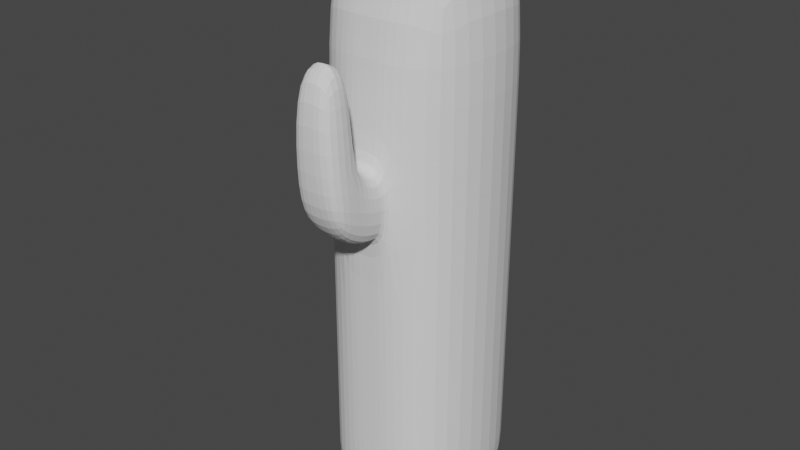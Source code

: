 # Source: cactus2.blend  (saved by Blender 2.82.7; exported with 4.5.12 LTS)
import bpy
from mathutils import Matrix  # noqa: F401  (used for matrix-valued properties, if any)

bpy.ops.wm.read_factory_settings(use_empty=True)
scene = bpy.context.scene
scene.name = 'Scene'

# ---- collections
col_collection = bpy.data.collections.new('Collection'); scene.collection.children.link(col_collection)

# ---- world
world_world = bpy.data.worlds.new('World'); scene.world = world_world
world_world.use_nodes = True; world_world.node_tree.nodes.clear()
_N = world_world.node_tree.nodes; _L = world_world.node_tree.links
n0 = _N.new('ShaderNodeOutputWorld'); n0.name = 'World Output'; n0.location = (300, 300)
n1 = _N.new('ShaderNodeBackground'); n1.name = 'Background'; n1.location = (10, 300)
n1.inputs[0].default_value = (0.05088, 0.05088, 0.05088, 1.0)
_L.new(n1.outputs[0], n0.inputs[0])
n0.is_active_output = True
world_world.color = (0.05088, 0.05088, 0.05088)
world_world.use_sun_shadow = False
world_world.sun_shadow_jitter_overblur = 0.0

# ---- meshes
me_cube_001 = bpy.data.meshes.new('Cube.001')
me_cube_001.from_pydata([(-0.6, -0.6, -0.75), (-0.6, -0.6, 0.75), (-0.6, 0.6, -0.75), (-0.6, 0.6, 0.75), (0.6, -0.6, -0.75), (0.6, -0.6, 0.75), (0.6, 0.6, -0.75), (0.6, 0.6, 0.75), (-0.6, -0.6, 0.0508), (-0.6, -0.6, 0.25), (-0.6, 0.6, 0.25), (-0.6, 0.6, 0.0508), (0.6, 0.6, 0.25), (0.6, 0.6, 0.0508), (0.6, -0.6, 0.25), (0.6, -0.6, 0.0508), (0.25, 0.75, -0.75), (-0.25, 0.75, -0.75), (-0.25, 0.75, 0.75), (0.25, 0.75, 0.75), (-0.25, -0.75, -0.75), (0.25, -0.75, -0.75), (0.25, -0.75, 0.75), (-0.25, -0.75, 0.75), (0.25, -0.75, 0.0508), (-0.25, -0.75, 0.0508), (0.25, -0.75, 0.25), (-0.25, -0.75, 0.25), (-0.25, 0.75, 0.0508), (0.25, 0.75, 0.0508), (-0.25, 0.75, 0.25), (0.25, 0.75, 0.25), (0.2365, -1.019, 0.06326), (-0.2364, -1.019, 0.06326), (0.2365, -1.08, 0.259), (-0.2364, -1.08, 0.259), (0.2365, -1.286, 0.1329), (-0.2364, -1.286, 0.1329), (0.2365, -1.378, 0.2517), (-0.2364, -1.378, 0.2517), (0.1845, -1.019, 0.5276), (-0.1787, -1.019, 0.5276), (0.1845, -1.378, 0.5276), (-0.1787, -1.378, 0.5276), (-0.6, 0.6, -0.7292), (0.6, 0.6, -0.7292), (0.6, -0.6, -0.7292), (-0.6, -0.6, -0.7292), (-0.25, 0.75, -0.7292), (0.25, 0.75, -0.7292), (0.25, -0.75, -0.7292), (-0.25, -0.75, -0.7292), (0.0, 0.75, -0.75), (0.0, 0.75, 0.75), (0.0, -0.75, -0.75), (0.0, -0.75, 0.75), (0.0, -0.75, 0.0508), (0.0, -0.75, 0.25), (0.0, 0.75, 0.0508), (0.0, 0.75, 0.25), (0.0, -1.008, 0.0508), (5.423e-18, -1.069, 0.2573), (5.152e-17, -1.296, 0.1204), (0.0, -1.388, 0.25), (0.0, -1.008, 0.5417), (0.0, -1.388, 0.5417), (0.0, -0.75, -0.7292), (0.0, 0.75, -0.7292), (-0.75, 0.0, -0.75), (-0.75, 0.0, 0.75), (0.75, 0.0, -0.75), (0.75, 0.0, 0.75), (0.75, 0.0, 0.0508), (0.75, 0.0, 0.25), (-0.75, 0.0, 0.0508), (-0.75, 0.0, 0.25), (0.25, 0.0, 0.8019), (-0.25, 0.0, 0.8019), (-0.25, 0.0, -0.75), (0.25, 0.0, -0.75), (-0.75, 0.0, -0.7292), (0.75, 0.0, -0.7292), (0.0, 0.0, -0.75), (0.0, 0.0, 0.8019), (-0.2455, -0.8384, 0.0549), (-0.2455, -0.8545, 0.2337), (0.2456, -0.8545, 0.2337), (0.2456, -0.8384, 0.0549), (0.0, -0.835, 0.0508), (-1.249e-17, -0.8511, 0.2331)], [], [(75, 69, 3, 10), (31, 19, 7, 12), (73, 71, 5, 14), (27, 23, 1, 9), (79, 70, 4, 21), (77, 69, 1, 23), (51, 25, 8, 47), (25, 27, 9, 8), (81, 72, 15, 46), (72, 73, 14, 15), (49, 29, 13, 45), (29, 31, 12, 13), (80, 74, 11, 44), (74, 75, 10, 11), (11, 10, 30, 28), (58, 59, 31, 29), (44, 11, 28, 48), (67, 58, 29, 49), (15, 14, 26, 24), (85, 84, 33, 35), (46, 15, 24, 50), (66, 56, 25, 51), (71, 76, 22, 5), (83, 77, 23, 55), (68, 78, 20, 0), (82, 79, 21, 54), (14, 5, 22, 26), (57, 55, 23, 27), (10, 3, 18, 30), (59, 53, 19, 31), (32, 34, 38, 36), (89, 85, 35, 61), (88, 87, 32, 60), (87, 86, 34, 32), (62, 63, 39, 37), (60, 32, 36, 62), (35, 33, 37, 39), (35, 39, 43, 41), (64, 41, 43, 65), (63, 38, 42, 65), (61, 35, 41, 64), (38, 34, 40, 42), (54, 66, 51, 20), (4, 46, 50, 21), (52, 67, 49, 16), (2, 44, 48, 17), (68, 80, 44, 2), (16, 49, 45, 6), (70, 81, 46, 4), (20, 51, 47, 0), (17, 48, 67, 52), (21, 50, 66, 54), (34, 61, 64, 40), (39, 63, 65, 43), (40, 64, 65, 42), (33, 60, 62, 37), (36, 38, 63, 62), (84, 88, 60, 33), (86, 89, 61, 34), (30, 18, 53, 59), (26, 22, 55, 57), (78, 82, 54, 20), (76, 83, 55, 22), (50, 24, 56, 66), (48, 28, 58, 67), (28, 30, 59, 58), (19, 53, 83, 76), (17, 52, 82, 78), (6, 45, 81, 70), (0, 47, 80, 68), (52, 16, 79, 82), (2, 17, 78, 68), (53, 18, 77, 83), (7, 19, 76, 71), (8, 9, 75, 74), (47, 8, 74, 80), (13, 12, 73, 72), (45, 13, 72, 81), (18, 3, 69, 77), (16, 6, 70, 79), (12, 7, 71, 73), (9, 1, 69, 75), (26, 57, 89, 86), (25, 56, 88, 84), (24, 26, 86, 87), (56, 24, 87, 88), (57, 27, 85, 89), (27, 25, 84, 85)])
_uv = me_cube_001.uv_layers.new(name='UVMap')
_uv.uv.foreach_set('vector', [0.5417, 0.125, 0.625, 0.125, 0.625, 0.25, 0.5417, 0.25, 0.5417, 0.4167, 0.625, 0.4167, 0.625, 0.5, 0.5417, 0.5, 0.5417, 0.625, 0.625, 0.625, 0.625, 0.75, 0.5417, 0.75, 0.5417, 0.9167, 0.625, 0.9167, 0.625, 1.0, 0.5417, 1.0, 0.2917, 0.625, 0.375, 0.625, 0.375, 0.75, 0.2917, 0.75, 0.7917, 0.625, 0.875, 0.625, 0.875, 0.75, 0.7917, 0.75, 0.3772, 0.9167, 0.4583, 0.9167, 0.4583, 1.0, 0.3772, 1.0, 0.4583, 0.9167, 0.5417, 0.9167, 0.5417, 1.0, 0.4583, 1.0, 0.3772, 0.625, 0.4583, 0.625, 0.4583, 0.75, 0.3772, 0.75, 0.4583, 0.625, 0.5417, 0.625, 0.5417, 0.75, 0.4583, 0.75, 0.3772, 0.4167, 0.4583, 0.4167, 0.4583, 0.5, 0.3772, 0.5, 0.4583, 0.4167, 0.5417, 0.4167, 0.5417, 0.5, 0.4583, 0.5, 0.3772, 0.125, 0.4583, 0.125, 0.4583, 0.25, 0.3772, 0.25, 0.4583, 0.125, 0.5417, 0.125, 0.5417, 0.25, 0.4583, 0.25, 0.4583, 0.25, 0.5417, 0.25, 0.5417, 0.3333, 0.4583, 0.3333, 0.4583, 0.375, 0.5417, 0.375, 0.5417, 0.4167, 0.4583, 0.4167, 0.3772, 0.25, 0.4583, 0.25, 0.4583, 0.3333, 0.3772, 0.3333, 0.3772, 0.375, 0.4583, 0.375, 0.4583, 0.4167, 0.3772, 0.4167, 0.4583, 0.75, 0.5417, 0.75, 0.5417, 0.8333, 0.4583, 0.8333, 0.5417, 0.9167, 0.4583, 0.9167, 0.4583, 0.9167, 0.5417, 0.9167, 0.3772, 0.75, 0.4583, 0.75, 0.4583, 0.8333, 0.3772, 0.8333, 0.3772, 0.875, 0.4583, 0.875, 0.4583, 0.9167, 0.3772, 0.9167, 0.625, 0.625, 0.7083, 0.625, 0.7083, 0.75, 0.625, 0.75, 0.75, 0.625, 0.7917, 0.625, 0.7917, 0.75, 0.75, 0.75, 0.125, 0.625, 0.2083, 0.625, 0.2083, 0.75, 0.125, 0.75, 0.25, 0.625, 0.2917, 0.625, 0.2917, 0.75, 0.25, 0.75, 0.5417, 0.75, 0.625, 0.75, 0.625, 0.8333, 0.5417, 0.8333, 0.5417, 0.875, 0.625, 0.875, 0.625, 0.9167, 0.5417, 0.9167, 0.5417, 0.25, 0.625, 0.25, 0.625, 0.3333, 0.5417, 0.3333, 0.5417, 0.375, 0.625, 0.375, 0.625, 0.4167, 0.5417, 0.4167, 0.4583, 0.8333, 0.5417, 0.8333, 0.5417, 0.8333, 0.4583, 0.8333, 0.5417, 0.875, 0.5417, 0.9167, 0.5417, 0.9167, 0.5417, 0.875, 0.4583, 0.875, 0.4583, 0.8333, 0.4583, 0.8333, 0.4583, 0.875, 0.4583, 0.8333, 0.5417, 0.8333, 0.5417, 0.8333, 0.4583, 0.8333, 0.4583, 0.875, 0.5417, 0.875, 0.5417, 0.9167, 0.4583, 0.9167, 0.4583, 0.875, 0.4583, 0.8333, 0.4583, 0.8333, 0.4583, 0.875, 0.5417, 0.9167, 0.4583, 0.9167, 0.4583, 0.9167, 0.5417, 0.9167, 0.5417, 0.9167, 0.5417, 0.9167, 0.5417, 0.9167, 0.5417, 0.9167, 0.5417, 0.875, 0.5417, 0.9167, 0.5417, 0.9167, 0.5417, 0.875, 0.5417, 0.875, 0.5417, 0.8333, 0.5417, 0.8333, 0.5417, 0.875, 0.5417, 0.875, 0.5417, 0.9167, 0.5417, 0.9167, 0.5417, 0.875, 0.5417, 0.8333, 0.5417, 0.8333, 0.5417, 0.8333, 0.5417, 0.8333, 0.375, 0.875, 0.3772, 0.875, 0.3772, 0.9167, 0.375, 0.9167, 0.375, 0.75, 0.3772, 0.75, 0.3772, 0.8333, 0.375, 0.8333, 0.375, 0.375, 0.3772, 0.375, 0.3772, 0.4167, 0.375, 0.4167, 0.375, 0.25, 0.3772, 0.25, 0.3772, 0.3333, 0.375, 0.3333, 0.375, 0.125, 0.3772, 0.125, 0.3772, 0.25, 0.375, 0.25, 0.375, 0.4167, 0.3772, 0.4167, 0.3772, 0.5, 0.375, 0.5, 0.375, 0.625, 0.3772, 0.625, 0.3772, 0.75, 0.375, 0.75, 0.375, 0.9167, 0.3772, 0.9167, 0.3772, 1.0, 0.375, 1.0, 0.375, 0.3333, 0.3772, 0.3333, 0.3772, 0.375, 0.375, 0.375, 0.375, 0.8333, 0.3772, 0.8333, 0.3772, 0.875, 0.375, 0.875, 0.5417, 0.8333, 0.5417, 0.875, 0.5417, 0.875, 0.5417, 0.8333, 0.5417, 0.9167, 0.5417, 0.875, 0.5417, 0.875, 0.5417, 0.9167, 0.5417, 0.8333, 0.5417, 0.875, 0.5417, 0.875, 0.5417, 0.8333, 0.4583, 0.9167, 0.4583, 0.875, 0.4583, 0.875, 0.4583, 0.9167, 0.4583, 0.8333, 0.5417, 0.8333, 0.5417, 0.875, 0.4583, 0.875, 0.4583, 0.9167, 0.4583, 0.875, 0.4583, 0.875, 0.4583, 0.9167, 0.5417, 0.8333, 0.5417, 0.875, 0.5417, 0.875, 0.5417, 0.8333, 0.5417, 0.3333, 0.625, 0.3333, 0.625, 0.375, 0.5417, 0.375, 0.5417, 0.8333, 0.625, 0.8333, 0.625, 0.875, 0.5417, 0.875, 0.2083, 0.625, 0.25, 0.625, 0.25, 0.75, 0.2083, 0.75, 0.7083, 0.625, 0.75, 0.625, 0.75, 0.75, 0.7083, 0.75, 0.3772, 0.8333, 0.4583, 0.8333, 0.4583, 0.875, 0.3772, 0.875, 0.3772, 0.3333, 0.4583, 0.3333, 0.4583, 0.375, 0.3772, 0.375, 0.4583, 0.3333, 0.5417, 0.3333, 0.5417, 0.375, 0.4583, 0.375, 0.7083, 0.5, 0.75, 0.5, 0.75, 0.625, 0.7083, 0.625, 0.2083, 0.5, 0.25, 0.5, 0.25, 0.625, 0.2083, 0.625, 0.375, 0.5, 0.3772, 0.5, 0.3772, 0.625, 0.375, 0.625, 0.375, 0.0, 0.3772, 0.0, 0.3772, 0.125, 0.375, 0.125, 0.25, 0.5, 0.2917, 0.5, 0.2917, 0.625, 0.25, 0.625, 0.125, 0.5, 0.2083, 0.5, 0.2083, 0.625, 0.125, 0.625, 0.75, 0.5, 0.7917, 0.5, 0.7917, 0.625, 0.75, 0.625, 0.625, 0.5, 0.7083, 0.5, 0.7083, 0.625, 0.625, 0.625, 0.4583, 0.0, 0.5417, 0.0, 0.5417, 0.125, 0.4583, 0.125, 0.3772, 0.0, 0.4583, 0.0, 0.4583, 0.125, 0.3772, 0.125, 0.4583, 0.5, 0.5417, 0.5, 0.5417, 0.625, 0.4583, 0.625, 0.3772, 0.5, 0.4583, 0.5, 0.4583, 0.625, 0.3772, 0.625, 0.7917, 0.5, 0.875, 0.5, 0.875, 0.625, 0.7917, 0.625, 0.2917, 0.5, 0.375, 0.5, 0.375, 0.625, 0.2917, 0.625, 0.5417, 0.5, 0.625, 0.5, 0.625, 0.625, 0.5417, 0.625, 0.5417, 0.0, 0.625, 0.0, 0.625, 0.125, 0.5417, 0.125, 0.5417, 0.8333, 0.5417, 0.875, 0.5417, 0.875, 0.5417, 0.8333, 0.4583, 0.9167, 0.4583, 0.875, 0.4583, 0.875, 0.4583, 0.9167, 0.4583, 0.8333, 0.5417, 0.8333, 0.5417, 0.8333, 0.4583, 0.8333, 0.4583, 0.875, 0.4583, 0.8333, 0.4583, 0.8333, 0.4583, 0.875, 0.5417, 0.875, 0.5417, 0.9167, 0.5417, 0.9167, 0.5417, 0.875, 0.5417, 0.9167, 0.4583, 0.9167, 0.4583, 0.9167, 0.5417, 0.9167])
me_cube_001.use_remesh_fix_poles = True
me_cube_001.use_remesh_preserve_attributes = False
me_cube_001.use_mirror_vertex_groups = False
me_cube_001.update()

# ---- objects
ob_cube = bpy.data.objects.new('Cube', me_cube_001)

# ---- transforms, parenting, visibility, modifiers, constraints
ob_cube.location = (0.0, 0.0, 0.7429)
ob_cube.scale = (0.3, 0.3, 1.0)
ob_cube.lineart.crease_threshold = 0.0
_m = ob_cube.modifiers.new('Subdivision', 'SUBSURF')
_m.uv_smooth = 'PRESERVE_CORNERS'
_m.show_only_control_edges = False

# ---- collection membership
col_collection.objects.link(ob_cube)

# ---- scene / render settings (as saved in the file)
scene.frame_start = 1; scene.frame_end = 250; scene.frame_set(1)
scene.render.engine = 'BLENDER_EEVEE_NEXT'
scene.cycles.use_denoising = False
scene.cycles.samples = 128
scene.cycles.sampling_pattern = 'TABULATED_SOBOL'
scene.cycles.use_adaptive_sampling = False
scene.cycles.use_light_tree = False
scene.view_settings.view_transform = 'Filmic'
bpy.context.view_layer.update()

# ---- added for rendering (the .blend has no active camera and no usable light): camera, sun
cam_auto = bpy.data.cameras.new('AutoCamera')
cam_auto.lens = 50.0
cam_auto.sensor_width = 36.0
cam_auto.clip_end = 1000.0
ob_auto_camera = bpy.data.objects.new('AutoCamera', cam_auto)
scene.collection.objects.link(ob_auto_camera)
ob_auto_camera.location = (1.60849, -2.02589, 2.05563)
ob_auto_camera.rotation_euler = (1.09748, -7.21219e-08, 0.694738)
scene.camera = ob_auto_camera
light_auto_sun = bpy.data.lights.new('AutoSun', 'SUN')
light_auto_sun.energy = 3.0
light_auto_sun.angle = 0.0523599
ob_auto_sun = bpy.data.objects.new('AutoSun', light_auto_sun)
scene.collection.objects.link(ob_auto_sun)
ob_auto_sun.rotation_euler = (0.872665, 0.174533, 0.523599)
bpy.context.view_layer.update()
